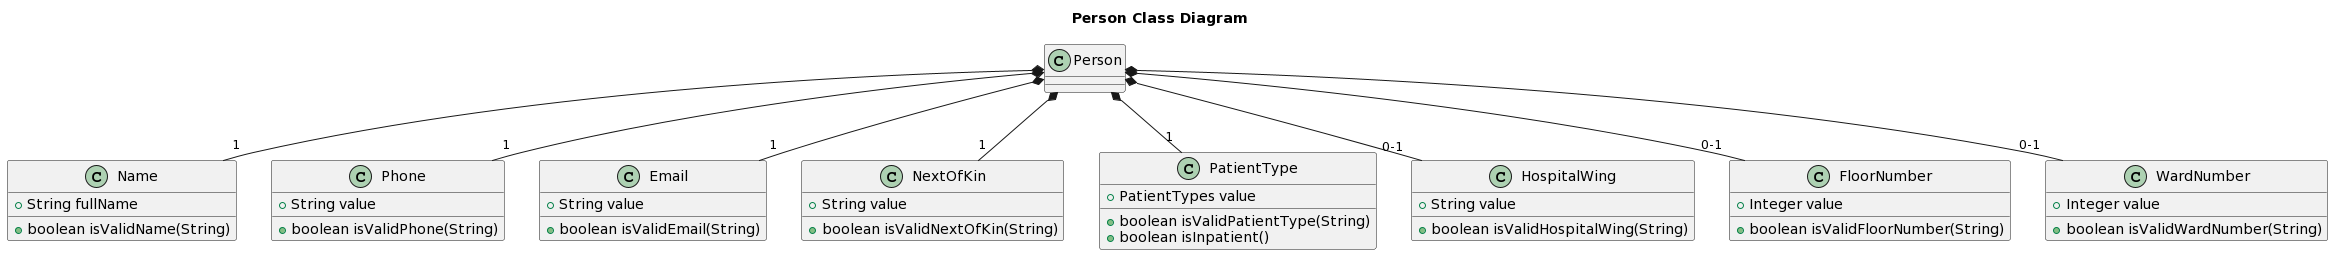

The diagram above was rendered by PlantUML. Its source (embedded in the PNG):
@startuml
title Person Class Diagram


class Person {
}

Person *-- "1" Name
Person *-- "1" Phone
Person *-- "1" Email
Person *-- "1" NextOfKin
Person *-- "1" PatientType
Person *-- "0-1" HospitalWing
Person *-- "0-1" FloorNumber
Person *-- "0-1" WardNumber

class Name {
  +String fullName
  +boolean isValidName(String)
}
class Phone {
  +String value
  +boolean isValidPhone(String)
}

class Email {
  +String value
  +boolean isValidEmail(String)
}

class NextOfKin {
  +String value
  +boolean isValidNextOfKin(String)
}
class PatientType {
  +PatientTypes value
  +boolean isValidPatientType(String)
  +boolean isInpatient()
}

class HospitalWing {
  +String value
  +boolean isValidHospitalWing(String)
}

class FloorNumber {
  +Integer value
  +boolean isValidFloorNumber(String)
}

class WardNumber {
  +Integer value
  +boolean isValidWardNumber(String)
}
@enduml